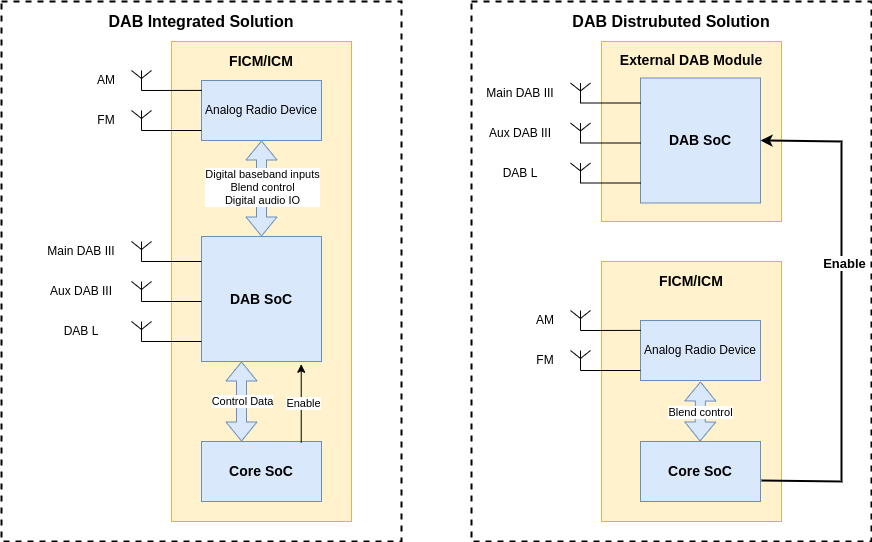

The diagram above was exported from draw.io. Its source (the exported page's mxGraphModel, read from the mxfile embedded in the PNG):
<mxGraphModel dx="1097" dy="698" grid="1" gridSize="10" guides="1" tooltips="1" connect="1" arrows="1" fold="1" page="1" pageScale="1" pageWidth="1100" pageHeight="850" math="0" shadow="0">
  <root>
    <mxCell id="0" />
    <mxCell id="1" parent="0" />
    <mxCell id="vMYGakdIta8Ne1as9olM-78" value="" style="rounded=0;whiteSpace=wrap;html=1;fillColor=#fff2cc;strokeColor=#d6b656;labelPosition=center;verticalLabelPosition=top;align=center;verticalAlign=bottom;" vertex="1" parent="1">
      <mxGeometry x="720" y="100" width="180" height="180" as="geometry" />
    </mxCell>
    <mxCell id="vMYGakdIta8Ne1as9olM-65" value="" style="rounded=0;whiteSpace=wrap;html=1;fillColor=#fff2cc;strokeColor=#d6b656;labelPosition=center;verticalLabelPosition=top;align=center;verticalAlign=bottom;" vertex="1" parent="1">
      <mxGeometry x="720" y="320" width="180" height="260" as="geometry" />
    </mxCell>
    <mxCell id="vMYGakdIta8Ne1as9olM-33" value="" style="rounded=0;whiteSpace=wrap;html=1;fillColor=none;dashed=1;strokeWidth=2;" vertex="1" parent="1">
      <mxGeometry x="120" y="60" width="400" height="540" as="geometry" />
    </mxCell>
    <mxCell id="vMYGakdIta8Ne1as9olM-59" value="" style="rounded=0;whiteSpace=wrap;html=1;fillColor=#fff2cc;strokeColor=#d6b656;labelPosition=center;verticalLabelPosition=top;align=center;verticalAlign=bottom;" vertex="1" parent="1">
      <mxGeometry x="290" y="100" width="180" height="480" as="geometry" />
    </mxCell>
    <mxCell id="vMYGakdIta8Ne1as9olM-1" value="Core SoC" style="rounded=0;whiteSpace=wrap;html=1;fillColor=#dae8fc;strokeColor=#6c8ebf;fontSize=14;fontStyle=1" vertex="1" parent="1">
      <mxGeometry x="320" y="500" width="120" height="60" as="geometry" />
    </mxCell>
    <mxCell id="vMYGakdIta8Ne1as9olM-2" value="DAB SoC" style="rounded=0;whiteSpace=wrap;html=1;fillColor=#dae8fc;strokeColor=#6c8ebf;fontSize=14;fontStyle=1" vertex="1" parent="1">
      <mxGeometry x="320" y="295" width="120" height="125" as="geometry" />
    </mxCell>
    <mxCell id="vMYGakdIta8Ne1as9olM-4" value="" style="shape=flexArrow;endArrow=classic;startArrow=classic;html=1;rounded=0;fillColor=#dae8fc;strokeColor=#6c8ebf;" edge="1" parent="1">
      <mxGeometry width="100" height="100" relative="1" as="geometry">
        <mxPoint x="360" y="500" as="sourcePoint" />
        <mxPoint x="360" y="420" as="targetPoint" />
      </mxGeometry>
    </mxCell>
    <mxCell id="vMYGakdIta8Ne1as9olM-5" value="Control Data" style="edgeLabel;html=1;align=center;verticalAlign=middle;resizable=0;points=[];" vertex="1" connectable="0" parent="vMYGakdIta8Ne1as9olM-4">
      <mxGeometry x="0.5464" y="-9" relative="1" as="geometry">
        <mxPoint x="-9" y="22" as="offset" />
      </mxGeometry>
    </mxCell>
    <mxCell id="vMYGakdIta8Ne1as9olM-6" value="" style="endArrow=classic;html=1;rounded=0;exitX=0.831;exitY=0.017;exitDx=0;exitDy=0;exitPerimeter=0;entryX=0.831;entryY=1.022;entryDx=0;entryDy=0;entryPerimeter=0;" edge="1" parent="1" source="vMYGakdIta8Ne1as9olM-1" target="vMYGakdIta8Ne1as9olM-2">
      <mxGeometry width="50" height="50" relative="1" as="geometry">
        <mxPoint x="410" y="555" as="sourcePoint" />
        <mxPoint x="460" y="505" as="targetPoint" />
      </mxGeometry>
    </mxCell>
    <mxCell id="vMYGakdIta8Ne1as9olM-7" value="Enable" style="edgeLabel;html=1;align=center;verticalAlign=middle;resizable=0;points=[];" vertex="1" connectable="0" parent="vMYGakdIta8Ne1as9olM-6">
      <mxGeometry x="0.2217" y="-2" relative="1" as="geometry">
        <mxPoint y="8" as="offset" />
      </mxGeometry>
    </mxCell>
    <mxCell id="vMYGakdIta8Ne1as9olM-9" value="Analog Radio Device" style="rounded=0;whiteSpace=wrap;html=1;fillColor=#dae8fc;strokeColor=#6c8ebf;" vertex="1" parent="1">
      <mxGeometry x="320" y="139" width="120" height="60" as="geometry" />
    </mxCell>
    <mxCell id="vMYGakdIta8Ne1as9olM-10" value="" style="verticalLabelPosition=bottom;shadow=0;dashed=0;align=center;html=1;verticalAlign=top;shape=mxgraph.electrical.radio.aerial_-_antenna_1;" vertex="1" parent="1">
      <mxGeometry x="250" y="129" width="20" height="20" as="geometry" />
    </mxCell>
    <mxCell id="vMYGakdIta8Ne1as9olM-11" value="" style="endArrow=none;html=1;rounded=0;exitX=0.5;exitY=1;exitDx=0;exitDy=0;exitPerimeter=0;entryX=0.003;entryY=0.165;entryDx=0;entryDy=0;entryPerimeter=0;" edge="1" parent="1" source="vMYGakdIta8Ne1as9olM-10" target="vMYGakdIta8Ne1as9olM-9">
      <mxGeometry width="50" height="50" relative="1" as="geometry">
        <mxPoint x="230" y="194" as="sourcePoint" />
        <mxPoint x="280" y="144" as="targetPoint" />
      </mxGeometry>
    </mxCell>
    <mxCell id="vMYGakdIta8Ne1as9olM-12" value="" style="verticalLabelPosition=bottom;shadow=0;dashed=0;align=center;html=1;verticalAlign=top;shape=mxgraph.electrical.radio.aerial_-_antenna_1;" vertex="1" parent="1">
      <mxGeometry x="250" y="169" width="20" height="20" as="geometry" />
    </mxCell>
    <mxCell id="vMYGakdIta8Ne1as9olM-13" value="" style="endArrow=none;html=1;rounded=0;exitX=0.5;exitY=1;exitDx=0;exitDy=0;exitPerimeter=0;entryX=0.003;entryY=0.165;entryDx=0;entryDy=0;entryPerimeter=0;" edge="1" parent="1" source="vMYGakdIta8Ne1as9olM-12">
      <mxGeometry width="50" height="50" relative="1" as="geometry">
        <mxPoint x="230" y="234" as="sourcePoint" />
        <mxPoint x="320" y="189" as="targetPoint" />
      </mxGeometry>
    </mxCell>
    <mxCell id="vMYGakdIta8Ne1as9olM-14" value="AM" style="text;strokeColor=none;align=center;fillColor=none;html=1;verticalAlign=middle;whiteSpace=wrap;rounded=0;" vertex="1" parent="1">
      <mxGeometry x="210" y="124" width="30" height="30" as="geometry" />
    </mxCell>
    <mxCell id="vMYGakdIta8Ne1as9olM-15" value="FM" style="text;strokeColor=none;align=center;fillColor=none;html=1;verticalAlign=middle;whiteSpace=wrap;rounded=0;" vertex="1" parent="1">
      <mxGeometry x="210" y="164" width="30" height="30" as="geometry" />
    </mxCell>
    <mxCell id="vMYGakdIta8Ne1as9olM-19" value="" style="endArrow=none;html=1;rounded=0;exitX=0.5;exitY=1;exitDx=0;exitDy=0;exitPerimeter=0;entryX=0.003;entryY=0.165;entryDx=0;entryDy=0;entryPerimeter=0;" edge="1" source="vMYGakdIta8Ne1as9olM-20" parent="1">
      <mxGeometry width="50" height="50" relative="1" as="geometry">
        <mxPoint x="230" y="365" as="sourcePoint" />
        <mxPoint x="320" y="320" as="targetPoint" />
      </mxGeometry>
    </mxCell>
    <mxCell id="vMYGakdIta8Ne1as9olM-20" value="" style="verticalLabelPosition=bottom;shadow=0;dashed=0;align=center;html=1;verticalAlign=top;shape=mxgraph.electrical.radio.aerial_-_antenna_1;" vertex="1" parent="1">
      <mxGeometry x="250" y="300" width="20" height="20" as="geometry" />
    </mxCell>
    <mxCell id="vMYGakdIta8Ne1as9olM-21" value="" style="endArrow=none;html=1;rounded=0;exitX=0.5;exitY=1;exitDx=0;exitDy=0;exitPerimeter=0;entryX=0.003;entryY=0.165;entryDx=0;entryDy=0;entryPerimeter=0;" edge="1" source="vMYGakdIta8Ne1as9olM-22" parent="1">
      <mxGeometry width="50" height="50" relative="1" as="geometry">
        <mxPoint x="230" y="405" as="sourcePoint" />
        <mxPoint x="320" y="360" as="targetPoint" />
      </mxGeometry>
    </mxCell>
    <mxCell id="vMYGakdIta8Ne1as9olM-22" value="" style="verticalLabelPosition=bottom;shadow=0;dashed=0;align=center;html=1;verticalAlign=top;shape=mxgraph.electrical.radio.aerial_-_antenna_1;" vertex="1" parent="1">
      <mxGeometry x="250" y="340" width="20" height="20" as="geometry" />
    </mxCell>
    <mxCell id="vMYGakdIta8Ne1as9olM-23" value="" style="endArrow=none;html=1;rounded=0;exitX=0.5;exitY=1;exitDx=0;exitDy=0;exitPerimeter=0;entryX=0.003;entryY=0.165;entryDx=0;entryDy=0;entryPerimeter=0;" edge="1" source="vMYGakdIta8Ne1as9olM-24" parent="1">
      <mxGeometry width="50" height="50" relative="1" as="geometry">
        <mxPoint x="230" y="445" as="sourcePoint" />
        <mxPoint x="320" y="400" as="targetPoint" />
      </mxGeometry>
    </mxCell>
    <mxCell id="vMYGakdIta8Ne1as9olM-24" value="" style="verticalLabelPosition=bottom;shadow=0;dashed=0;align=center;html=1;verticalAlign=top;shape=mxgraph.electrical.radio.aerial_-_antenna_1;" vertex="1" parent="1">
      <mxGeometry x="250" y="380" width="20" height="20" as="geometry" />
    </mxCell>
    <mxCell id="vMYGakdIta8Ne1as9olM-25" value="Main DAB III" style="text;strokeColor=none;align=center;fillColor=none;html=1;verticalAlign=middle;whiteSpace=wrap;rounded=0;" vertex="1" parent="1">
      <mxGeometry x="160" y="300" width="80" height="20" as="geometry" />
    </mxCell>
    <mxCell id="vMYGakdIta8Ne1as9olM-28" value="Aux DAB III" style="text;strokeColor=none;align=center;fillColor=none;html=1;verticalAlign=middle;whiteSpace=wrap;rounded=0;" vertex="1" parent="1">
      <mxGeometry x="160" y="340" width="80" height="20" as="geometry" />
    </mxCell>
    <mxCell id="vMYGakdIta8Ne1as9olM-29" value="DAB L" style="text;strokeColor=none;align=center;fillColor=none;html=1;verticalAlign=middle;whiteSpace=wrap;rounded=0;" vertex="1" parent="1">
      <mxGeometry x="160" y="380" width="80" height="20" as="geometry" />
    </mxCell>
    <mxCell id="vMYGakdIta8Ne1as9olM-30" value="" style="shape=flexArrow;endArrow=classic;startArrow=classic;html=1;rounded=0;fillColor=#dae8fc;strokeColor=#6c8ebf;entryX=0.5;entryY=1;entryDx=0;entryDy=0;" edge="1" parent="1" target="vMYGakdIta8Ne1as9olM-9">
      <mxGeometry width="100" height="100" relative="1" as="geometry">
        <mxPoint x="380" y="295" as="sourcePoint" />
        <mxPoint x="379.66" y="235" as="targetPoint" />
      </mxGeometry>
    </mxCell>
    <mxCell id="vMYGakdIta8Ne1as9olM-31" value="Digital baseband inputs&lt;br&gt;Blend control&lt;br&gt;Digital audio IO" style="edgeLabel;html=1;align=center;verticalAlign=middle;resizable=0;points=[];" vertex="1" connectable="0" parent="vMYGakdIta8Ne1as9olM-30">
      <mxGeometry x="0.5464" y="-9" relative="1" as="geometry">
        <mxPoint x="-9" y="25" as="offset" />
      </mxGeometry>
    </mxCell>
    <mxCell id="vMYGakdIta8Ne1as9olM-34" value="DAB Integrated Solution" style="text;strokeColor=none;align=center;fillColor=none;html=1;verticalAlign=middle;whiteSpace=wrap;rounded=0;fontSize=16;fontStyle=1" vertex="1" parent="1">
      <mxGeometry x="120" y="60" width="400" height="40" as="geometry" />
    </mxCell>
    <mxCell id="vMYGakdIta8Ne1as9olM-35" value="Core SoC" style="rounded=0;whiteSpace=wrap;html=1;fillColor=#dae8fc;strokeColor=#6c8ebf;fontSize=14;fontStyle=1" vertex="1" parent="1">
      <mxGeometry x="759" y="500" width="120" height="60" as="geometry" />
    </mxCell>
    <mxCell id="vMYGakdIta8Ne1as9olM-41" value="Analog Radio Device" style="rounded=0;whiteSpace=wrap;html=1;fillColor=#dae8fc;strokeColor=#6c8ebf;" vertex="1" parent="1">
      <mxGeometry x="759" y="379" width="120" height="60" as="geometry" />
    </mxCell>
    <mxCell id="vMYGakdIta8Ne1as9olM-42" value="" style="verticalLabelPosition=bottom;shadow=0;dashed=0;align=center;html=1;verticalAlign=top;shape=mxgraph.electrical.radio.aerial_-_antenna_1;" vertex="1" parent="1">
      <mxGeometry x="689" y="369" width="20" height="20" as="geometry" />
    </mxCell>
    <mxCell id="vMYGakdIta8Ne1as9olM-43" value="" style="endArrow=none;html=1;rounded=0;exitX=0.5;exitY=1;exitDx=0;exitDy=0;exitPerimeter=0;entryX=0.003;entryY=0.165;entryDx=0;entryDy=0;entryPerimeter=0;" edge="1" source="vMYGakdIta8Ne1as9olM-42" target="vMYGakdIta8Ne1as9olM-41" parent="1">
      <mxGeometry width="50" height="50" relative="1" as="geometry">
        <mxPoint x="669" y="434" as="sourcePoint" />
        <mxPoint x="719" y="384" as="targetPoint" />
      </mxGeometry>
    </mxCell>
    <mxCell id="vMYGakdIta8Ne1as9olM-44" value="" style="verticalLabelPosition=bottom;shadow=0;dashed=0;align=center;html=1;verticalAlign=top;shape=mxgraph.electrical.radio.aerial_-_antenna_1;" vertex="1" parent="1">
      <mxGeometry x="689" y="409" width="20" height="20" as="geometry" />
    </mxCell>
    <mxCell id="vMYGakdIta8Ne1as9olM-45" value="" style="endArrow=none;html=1;rounded=0;exitX=0.5;exitY=1;exitDx=0;exitDy=0;exitPerimeter=0;entryX=0.003;entryY=0.165;entryDx=0;entryDy=0;entryPerimeter=0;" edge="1" source="vMYGakdIta8Ne1as9olM-44" parent="1">
      <mxGeometry width="50" height="50" relative="1" as="geometry">
        <mxPoint x="669" y="474" as="sourcePoint" />
        <mxPoint x="759" y="429" as="targetPoint" />
      </mxGeometry>
    </mxCell>
    <mxCell id="vMYGakdIta8Ne1as9olM-46" value="AM" style="text;strokeColor=none;align=center;fillColor=none;html=1;verticalAlign=middle;whiteSpace=wrap;rounded=0;" vertex="1" parent="1">
      <mxGeometry x="649" y="364" width="30" height="30" as="geometry" />
    </mxCell>
    <mxCell id="vMYGakdIta8Ne1as9olM-47" value="FM" style="text;strokeColor=none;align=center;fillColor=none;html=1;verticalAlign=middle;whiteSpace=wrap;rounded=0;" vertex="1" parent="1">
      <mxGeometry x="649" y="404" width="30" height="30" as="geometry" />
    </mxCell>
    <mxCell id="vMYGakdIta8Ne1as9olM-61" value="FICM/ICM" style="text;strokeColor=none;align=center;fillColor=none;html=1;verticalAlign=middle;whiteSpace=wrap;rounded=0;fontSize=14;fontStyle=1" vertex="1" parent="1">
      <mxGeometry x="290" y="100" width="180" height="40" as="geometry" />
    </mxCell>
    <mxCell id="vMYGakdIta8Ne1as9olM-62" value="" style="shape=flexArrow;endArrow=classic;startArrow=classic;html=1;rounded=0;fillColor=#dae8fc;strokeColor=#6c8ebf;" edge="1" parent="1">
      <mxGeometry width="100" height="100" relative="1" as="geometry">
        <mxPoint x="818.58" y="500" as="sourcePoint" />
        <mxPoint x="819" y="440" as="targetPoint" />
      </mxGeometry>
    </mxCell>
    <mxCell id="vMYGakdIta8Ne1as9olM-63" value="Blend control" style="edgeLabel;html=1;align=center;verticalAlign=middle;resizable=0;points=[];" vertex="1" connectable="0" parent="vMYGakdIta8Ne1as9olM-62">
      <mxGeometry x="0.5464" y="-9" relative="1" as="geometry">
        <mxPoint x="-9" y="17" as="offset" />
      </mxGeometry>
    </mxCell>
    <mxCell id="vMYGakdIta8Ne1as9olM-66" value="FICM/ICM" style="text;strokeColor=none;align=center;fillColor=none;html=1;verticalAlign=middle;whiteSpace=wrap;rounded=0;fontSize=14;fontStyle=1" vertex="1" parent="1">
      <mxGeometry x="720" y="320" width="180" height="40" as="geometry" />
    </mxCell>
    <mxCell id="vMYGakdIta8Ne1as9olM-68" value="DAB SoC" style="rounded=0;whiteSpace=wrap;html=1;fillColor=#dae8fc;strokeColor=#6c8ebf;fontSize=14;fontStyle=1" vertex="1" parent="1">
      <mxGeometry x="759" y="136.5" width="120" height="125" as="geometry" />
    </mxCell>
    <mxCell id="vMYGakdIta8Ne1as9olM-69" value="" style="endArrow=none;html=1;rounded=0;exitX=0.5;exitY=1;exitDx=0;exitDy=0;exitPerimeter=0;entryX=0.003;entryY=0.165;entryDx=0;entryDy=0;entryPerimeter=0;" edge="1" parent="1" source="vMYGakdIta8Ne1as9olM-70">
      <mxGeometry width="50" height="50" relative="1" as="geometry">
        <mxPoint x="669" y="206.5" as="sourcePoint" />
        <mxPoint x="759" y="161.5" as="targetPoint" />
      </mxGeometry>
    </mxCell>
    <mxCell id="vMYGakdIta8Ne1as9olM-70" value="" style="verticalLabelPosition=bottom;shadow=0;dashed=0;align=center;html=1;verticalAlign=top;shape=mxgraph.electrical.radio.aerial_-_antenna_1;" vertex="1" parent="1">
      <mxGeometry x="689" y="141.5" width="20" height="20" as="geometry" />
    </mxCell>
    <mxCell id="vMYGakdIta8Ne1as9olM-71" value="" style="endArrow=none;html=1;rounded=0;exitX=0.5;exitY=1;exitDx=0;exitDy=0;exitPerimeter=0;entryX=0.003;entryY=0.165;entryDx=0;entryDy=0;entryPerimeter=0;" edge="1" parent="1" source="vMYGakdIta8Ne1as9olM-72">
      <mxGeometry width="50" height="50" relative="1" as="geometry">
        <mxPoint x="669" y="246.5" as="sourcePoint" />
        <mxPoint x="759" y="201.5" as="targetPoint" />
      </mxGeometry>
    </mxCell>
    <mxCell id="vMYGakdIta8Ne1as9olM-72" value="" style="verticalLabelPosition=bottom;shadow=0;dashed=0;align=center;html=1;verticalAlign=top;shape=mxgraph.electrical.radio.aerial_-_antenna_1;" vertex="1" parent="1">
      <mxGeometry x="689" y="181.5" width="20" height="20" as="geometry" />
    </mxCell>
    <mxCell id="vMYGakdIta8Ne1as9olM-73" value="" style="endArrow=none;html=1;rounded=0;exitX=0.5;exitY=1;exitDx=0;exitDy=0;exitPerimeter=0;entryX=0.003;entryY=0.165;entryDx=0;entryDy=0;entryPerimeter=0;" edge="1" parent="1" source="vMYGakdIta8Ne1as9olM-74">
      <mxGeometry width="50" height="50" relative="1" as="geometry">
        <mxPoint x="669" y="286.5" as="sourcePoint" />
        <mxPoint x="759" y="241.5" as="targetPoint" />
      </mxGeometry>
    </mxCell>
    <mxCell id="vMYGakdIta8Ne1as9olM-74" value="" style="verticalLabelPosition=bottom;shadow=0;dashed=0;align=center;html=1;verticalAlign=top;shape=mxgraph.electrical.radio.aerial_-_antenna_1;" vertex="1" parent="1">
      <mxGeometry x="689" y="221.5" width="20" height="20" as="geometry" />
    </mxCell>
    <mxCell id="vMYGakdIta8Ne1as9olM-75" value="Main DAB III" style="text;strokeColor=none;align=center;fillColor=none;html=1;verticalAlign=middle;whiteSpace=wrap;rounded=0;" vertex="1" parent="1">
      <mxGeometry x="599" y="141.5" width="80" height="20" as="geometry" />
    </mxCell>
    <mxCell id="vMYGakdIta8Ne1as9olM-76" value="Aux DAB III" style="text;strokeColor=none;align=center;fillColor=none;html=1;verticalAlign=middle;whiteSpace=wrap;rounded=0;" vertex="1" parent="1">
      <mxGeometry x="599" y="181.5" width="80" height="20" as="geometry" />
    </mxCell>
    <mxCell id="vMYGakdIta8Ne1as9olM-77" value="DAB L" style="text;strokeColor=none;align=center;fillColor=none;html=1;verticalAlign=middle;whiteSpace=wrap;rounded=0;" vertex="1" parent="1">
      <mxGeometry x="599" y="221.5" width="80" height="20" as="geometry" />
    </mxCell>
    <mxCell id="vMYGakdIta8Ne1as9olM-79" value="External DAB Module" style="text;strokeColor=none;align=center;fillColor=none;html=1;verticalAlign=middle;whiteSpace=wrap;rounded=0;fontSize=14;fontStyle=1" vertex="1" parent="1">
      <mxGeometry x="720" y="99" width="180" height="40" as="geometry" />
    </mxCell>
    <mxCell id="vMYGakdIta8Ne1as9olM-80" value="" style="endArrow=classic;html=1;rounded=0;exitX=1.008;exitY=0.65;exitDx=0;exitDy=0;exitPerimeter=0;entryX=1;entryY=0.5;entryDx=0;entryDy=0;fontSize=14;strokeWidth=2;" edge="1" parent="1" source="vMYGakdIta8Ne1as9olM-35" target="vMYGakdIta8Ne1as9olM-68">
      <mxGeometry width="50" height="50" relative="1" as="geometry">
        <mxPoint x="980" y="464" as="sourcePoint" />
        <mxPoint x="980" y="386" as="targetPoint" />
        <Array as="points">
          <mxPoint x="960" y="540" />
          <mxPoint x="960" y="200" />
        </Array>
      </mxGeometry>
    </mxCell>
    <mxCell id="vMYGakdIta8Ne1as9olM-81" value="&lt;font style=&quot;font-size: 13px;&quot;&gt;&lt;b&gt;Enable&lt;/b&gt;&lt;/font&gt;" style="edgeLabel;html=1;align=center;verticalAlign=middle;resizable=0;points=[];" vertex="1" connectable="0" parent="vMYGakdIta8Ne1as9olM-80">
      <mxGeometry x="0.2217" y="-2" relative="1" as="geometry">
        <mxPoint y="8" as="offset" />
      </mxGeometry>
    </mxCell>
    <mxCell id="vMYGakdIta8Ne1as9olM-86" value="" style="rounded=0;whiteSpace=wrap;html=1;fillColor=none;dashed=1;strokeWidth=2;" vertex="1" parent="1">
      <mxGeometry x="590" y="60" width="400" height="540" as="geometry" />
    </mxCell>
    <mxCell id="vMYGakdIta8Ne1as9olM-87" value="DAB Distrubuted Solution" style="text;strokeColor=none;align=center;fillColor=none;html=1;verticalAlign=middle;whiteSpace=wrap;rounded=0;fontSize=16;fontStyle=1" vertex="1" parent="1">
      <mxGeometry x="590" y="60" width="400" height="40" as="geometry" />
    </mxCell>
  </root>
</mxGraphModel>